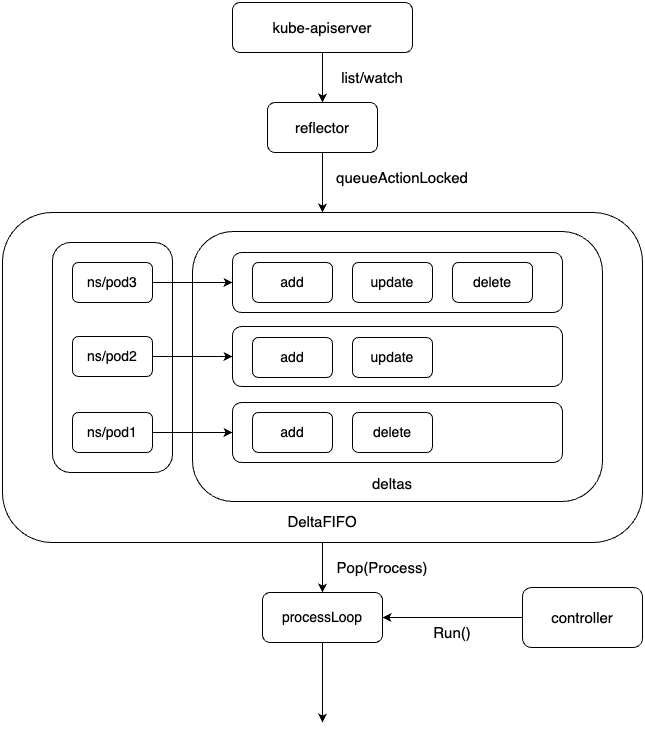

The diagram above was exported from draw.io. Its source (the exported page's mxGraphModel, read from the mxfile embedded in the PNG):
<mxGraphModel dx="1647" dy="869" grid="1" gridSize="10" guides="1" tooltips="1" connect="1" arrows="1" fold="1" page="1" pageScale="1" pageWidth="1169" pageHeight="827" math="0" shadow="0">
  <root>
    <mxCell id="0" />
    <mxCell id="1" parent="0" />
    <mxCell id="vzoTn3P7YoLRZ0efRlHO-3" value="" style="edgeStyle=orthogonalEdgeStyle;rounded=0;orthogonalLoop=1;jettySize=auto;html=1;" edge="1" parent="1" source="vzoTn3P7YoLRZ0efRlHO-1" target="vzoTn3P7YoLRZ0efRlHO-2">
      <mxGeometry relative="1" as="geometry" />
    </mxCell>
    <mxCell id="vzoTn3P7YoLRZ0efRlHO-1" value="kube-apiserver" style="rounded=1;whiteSpace=wrap;html=1;fontSize=15;" vertex="1" parent="1">
      <mxGeometry x="290" y="50" width="180" height="50" as="geometry" />
    </mxCell>
    <mxCell id="vzoTn3P7YoLRZ0efRlHO-8" value="" style="edgeStyle=orthogonalEdgeStyle;rounded=0;orthogonalLoop=1;jettySize=auto;html=1;" edge="1" parent="1" source="vzoTn3P7YoLRZ0efRlHO-2" target="vzoTn3P7YoLRZ0efRlHO-7">
      <mxGeometry relative="1" as="geometry" />
    </mxCell>
    <mxCell id="vzoTn3P7YoLRZ0efRlHO-2" value="reflector" style="rounded=1;whiteSpace=wrap;html=1;fontSize=15;" vertex="1" parent="1">
      <mxGeometry x="325" y="150" width="110" height="50" as="geometry" />
    </mxCell>
    <mxCell id="vzoTn3P7YoLRZ0efRlHO-4" value="list/watch" style="text;html=1;strokeColor=none;fillColor=none;align=center;verticalAlign=middle;whiteSpace=wrap;rounded=0;fontSize=15;" vertex="1" parent="1">
      <mxGeometry x="400" y="110" width="60" height="30" as="geometry" />
    </mxCell>
    <mxCell id="vzoTn3P7YoLRZ0efRlHO-33" value="" style="edgeStyle=orthogonalEdgeStyle;rounded=0;orthogonalLoop=1;jettySize=auto;html=1;" edge="1" parent="1" source="vzoTn3P7YoLRZ0efRlHO-7" target="vzoTn3P7YoLRZ0efRlHO-32">
      <mxGeometry relative="1" as="geometry" />
    </mxCell>
    <mxCell id="vzoTn3P7YoLRZ0efRlHO-7" value="" style="rounded=1;whiteSpace=wrap;html=1;" vertex="1" parent="1">
      <mxGeometry x="60" y="260" width="640" height="330" as="geometry" />
    </mxCell>
    <mxCell id="vzoTn3P7YoLRZ0efRlHO-9" value="queueActionLocked" style="text;html=1;strokeColor=none;fillColor=none;align=center;verticalAlign=middle;whiteSpace=wrap;rounded=0;fontSize=15;" vertex="1" parent="1">
      <mxGeometry x="430" y="210" width="60" height="30" as="geometry" />
    </mxCell>
    <mxCell id="vzoTn3P7YoLRZ0efRlHO-10" value="" style="rounded=1;whiteSpace=wrap;html=1;" vertex="1" parent="1">
      <mxGeometry x="110" y="290" width="120" height="230" as="geometry" />
    </mxCell>
    <mxCell id="vzoTn3P7YoLRZ0efRlHO-11" value="ns/pod3" style="rounded=1;whiteSpace=wrap;html=1;fontSize=14;" vertex="1" parent="1">
      <mxGeometry x="130" y="310" width="80" height="40" as="geometry" />
    </mxCell>
    <mxCell id="vzoTn3P7YoLRZ0efRlHO-12" value="ns/pod2" style="rounded=1;whiteSpace=wrap;html=1;fontSize=14;" vertex="1" parent="1">
      <mxGeometry x="130" y="384" width="80" height="40" as="geometry" />
    </mxCell>
    <mxCell id="vzoTn3P7YoLRZ0efRlHO-13" value="ns/pod1" style="rounded=1;whiteSpace=wrap;html=1;fontSize=14;" vertex="1" parent="1">
      <mxGeometry x="130" y="460" width="80" height="40" as="geometry" />
    </mxCell>
    <mxCell id="vzoTn3P7YoLRZ0efRlHO-17" value="" style="rounded=1;whiteSpace=wrap;html=1;glass=0;" vertex="1" parent="1">
      <mxGeometry x="250" y="279" width="410" height="270" as="geometry" />
    </mxCell>
    <mxCell id="vzoTn3P7YoLRZ0efRlHO-16" value="" style="rounded=1;whiteSpace=wrap;html=1;" vertex="1" parent="1">
      <mxGeometry x="290" y="300" width="330" height="60" as="geometry" />
    </mxCell>
    <mxCell id="vzoTn3P7YoLRZ0efRlHO-18" value="" style="rounded=1;whiteSpace=wrap;html=1;" vertex="1" parent="1">
      <mxGeometry x="290" y="374" width="330" height="60" as="geometry" />
    </mxCell>
    <mxCell id="vzoTn3P7YoLRZ0efRlHO-19" value="" style="rounded=1;whiteSpace=wrap;html=1;" vertex="1" parent="1">
      <mxGeometry x="290" y="450" width="330" height="60" as="geometry" />
    </mxCell>
    <mxCell id="vzoTn3P7YoLRZ0efRlHO-20" value="add" style="rounded=1;whiteSpace=wrap;html=1;fontSize=14;" vertex="1" parent="1">
      <mxGeometry x="310" y="310" width="80" height="40" as="geometry" />
    </mxCell>
    <mxCell id="vzoTn3P7YoLRZ0efRlHO-21" value="update" style="rounded=1;whiteSpace=wrap;html=1;fontSize=14;" vertex="1" parent="1">
      <mxGeometry x="410" y="310" width="80" height="40" as="geometry" />
    </mxCell>
    <mxCell id="vzoTn3P7YoLRZ0efRlHO-22" value="delete" style="rounded=1;whiteSpace=wrap;html=1;fontSize=14;" vertex="1" parent="1">
      <mxGeometry x="510" y="310" width="80" height="40" as="geometry" />
    </mxCell>
    <mxCell id="vzoTn3P7YoLRZ0efRlHO-23" value="add" style="rounded=1;whiteSpace=wrap;html=1;fontSize=14;" vertex="1" parent="1">
      <mxGeometry x="310" y="385" width="80" height="40" as="geometry" />
    </mxCell>
    <mxCell id="vzoTn3P7YoLRZ0efRlHO-24" value="update" style="rounded=1;whiteSpace=wrap;html=1;fontSize=14;" vertex="1" parent="1">
      <mxGeometry x="410" y="385" width="80" height="40" as="geometry" />
    </mxCell>
    <mxCell id="vzoTn3P7YoLRZ0efRlHO-25" value="add" style="rounded=1;whiteSpace=wrap;html=1;fontSize=14;" vertex="1" parent="1">
      <mxGeometry x="310" y="460" width="80" height="40" as="geometry" />
    </mxCell>
    <mxCell id="vzoTn3P7YoLRZ0efRlHO-26" value="delete" style="rounded=1;whiteSpace=wrap;html=1;fontSize=14;" vertex="1" parent="1">
      <mxGeometry x="410" y="460" width="80" height="40" as="geometry" />
    </mxCell>
    <mxCell id="vzoTn3P7YoLRZ0efRlHO-27" value="" style="edgeStyle=orthogonalEdgeStyle;rounded=0;orthogonalLoop=1;jettySize=auto;html=1;entryX=0;entryY=0.5;entryDx=0;entryDy=0;" edge="1" parent="1" source="vzoTn3P7YoLRZ0efRlHO-11" target="vzoTn3P7YoLRZ0efRlHO-16">
      <mxGeometry relative="1" as="geometry" />
    </mxCell>
    <mxCell id="vzoTn3P7YoLRZ0efRlHO-28" style="edgeStyle=orthogonalEdgeStyle;rounded=0;orthogonalLoop=1;jettySize=auto;html=1;entryX=0;entryY=0.5;entryDx=0;entryDy=0;" edge="1" parent="1" source="vzoTn3P7YoLRZ0efRlHO-12" target="vzoTn3P7YoLRZ0efRlHO-18">
      <mxGeometry relative="1" as="geometry" />
    </mxCell>
    <mxCell id="vzoTn3P7YoLRZ0efRlHO-29" style="edgeStyle=orthogonalEdgeStyle;rounded=0;orthogonalLoop=1;jettySize=auto;html=1;" edge="1" parent="1" source="vzoTn3P7YoLRZ0efRlHO-13" target="vzoTn3P7YoLRZ0efRlHO-19">
      <mxGeometry relative="1" as="geometry" />
    </mxCell>
    <mxCell id="vzoTn3P7YoLRZ0efRlHO-30" value="deltas" style="text;html=1;strokeColor=none;fillColor=none;align=center;verticalAlign=middle;whiteSpace=wrap;rounded=0;fontSize=15;" vertex="1" parent="1">
      <mxGeometry x="420" y="516" width="60" height="30" as="geometry" />
    </mxCell>
    <mxCell id="vzoTn3P7YoLRZ0efRlHO-31" value="DeltaFIFO" style="text;html=1;strokeColor=none;fillColor=none;align=center;verticalAlign=middle;whiteSpace=wrap;rounded=0;fontSize=15;" vertex="1" parent="1">
      <mxGeometry x="350" y="554" width="60" height="30" as="geometry" />
    </mxCell>
    <mxCell id="vzoTn3P7YoLRZ0efRlHO-38" value="" style="edgeStyle=orthogonalEdgeStyle;rounded=0;orthogonalLoop=1;jettySize=auto;html=1;" edge="1" parent="1" source="vzoTn3P7YoLRZ0efRlHO-32">
      <mxGeometry relative="1" as="geometry">
        <mxPoint x="380" y="770" as="targetPoint" />
      </mxGeometry>
    </mxCell>
    <mxCell id="vzoTn3P7YoLRZ0efRlHO-32" value="processLoop" style="rounded=1;whiteSpace=wrap;html=1;fontSize=14;" vertex="1" parent="1">
      <mxGeometry x="320" y="640" width="120" height="50" as="geometry" />
    </mxCell>
    <mxCell id="vzoTn3P7YoLRZ0efRlHO-34" value="Pop(Process)" style="text;html=1;strokeColor=none;fillColor=none;align=center;verticalAlign=middle;whiteSpace=wrap;rounded=0;fontSize=15;" vertex="1" parent="1">
      <mxGeometry x="410" y="600" width="60" height="30" as="geometry" />
    </mxCell>
    <mxCell id="vzoTn3P7YoLRZ0efRlHO-36" style="edgeStyle=orthogonalEdgeStyle;rounded=0;orthogonalLoop=1;jettySize=auto;html=1;entryX=1;entryY=0.5;entryDx=0;entryDy=0;" edge="1" parent="1" source="vzoTn3P7YoLRZ0efRlHO-35" target="vzoTn3P7YoLRZ0efRlHO-32">
      <mxGeometry relative="1" as="geometry" />
    </mxCell>
    <mxCell id="vzoTn3P7YoLRZ0efRlHO-35" value="controller" style="rounded=1;whiteSpace=wrap;html=1;fontSize=15;" vertex="1" parent="1">
      <mxGeometry x="580" y="635" width="120" height="60" as="geometry" />
    </mxCell>
    <mxCell id="vzoTn3P7YoLRZ0efRlHO-39" value="Run()" style="text;html=1;strokeColor=none;fillColor=none;align=center;verticalAlign=middle;whiteSpace=wrap;rounded=0;fontSize=15;" vertex="1" parent="1">
      <mxGeometry x="480" y="665" width="60" height="30" as="geometry" />
    </mxCell>
  </root>
</mxGraphModel>